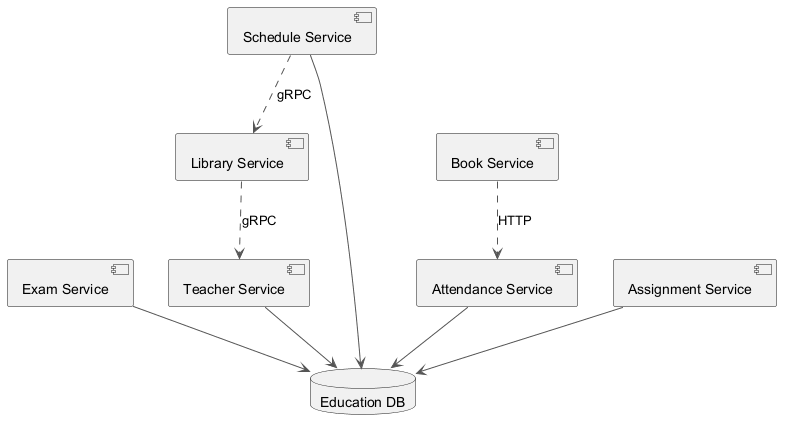

The diagram above was rendered by PlantUML. Its source (embedded in the PNG):
@startuml
skinparam ArrowColor #555555
component "Exam Service" as C_ExamService
component "Teacher Service" as C_TeacherService
component "Attendance Service" as C_AttendanceService
component "Assignment Service" as C_AssignmentService
component "Book Service" as C_BookService
component "Schedule Service" as C_ScheduleService
component "Library Service" as C_LibraryService
database "Education DB" as DB_education
C_ExamService --> DB_education
C_TeacherService --> DB_education
C_AttendanceService --> DB_education
C_AssignmentService --> DB_education
C_ScheduleService --> DB_education
C_LibraryService ..> C_TeacherService : gRPC
C_BookService ..> C_AttendanceService : HTTP
C_ScheduleService ..> C_LibraryService : gRPC
@enduml